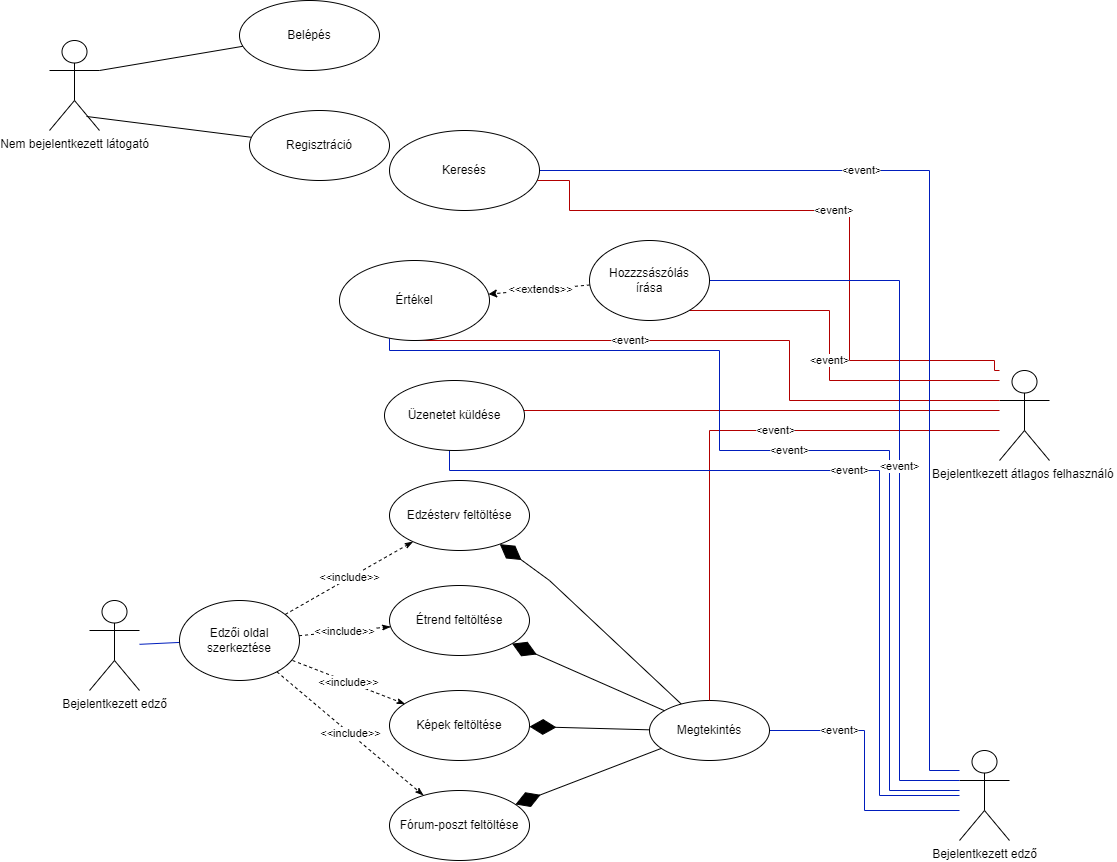

The diagram above was exported from draw.io. Its source (the exported page's mxGraphModel, read from the mxfile embedded in the PNG):
<mxGraphModel dx="1198" dy="720" grid="1" gridSize="10" guides="1" tooltips="1" connect="1" arrows="1" fold="1" page="1" pageScale="1" pageWidth="1654" pageHeight="1169" math="0" shadow="0">
  <root>
    <mxCell id="0" />
    <mxCell id="1" parent="0" />
    <mxCell id="mbWRtgJxkTmfd9M4TnxK-10" style="edgeStyle=none;rounded=0;orthogonalLoop=1;jettySize=auto;html=1;exitX=0.74;exitY=0.844;exitDx=0;exitDy=0;exitPerimeter=0;endArrow=none;endFill=0;" parent="1" source="mbWRtgJxkTmfd9M4TnxK-2" target="mbWRtgJxkTmfd9M4TnxK-6" edge="1">
      <mxGeometry relative="1" as="geometry" />
    </mxCell>
    <mxCell id="mbWRtgJxkTmfd9M4TnxK-14" style="edgeStyle=none;rounded=0;orthogonalLoop=1;jettySize=auto;html=1;exitX=1;exitY=0.3333333333333333;exitDx=0;exitDy=0;exitPerimeter=0;endArrow=none;endFill=0;" parent="1" source="mbWRtgJxkTmfd9M4TnxK-2" target="mbWRtgJxkTmfd9M4TnxK-13" edge="1">
      <mxGeometry relative="1" as="geometry" />
    </mxCell>
    <mxCell id="mbWRtgJxkTmfd9M4TnxK-2" value="Nem bejelentkezett látogató" style="shape=umlActor;verticalLabelPosition=bottom;verticalAlign=top;html=1;outlineConnect=0;" parent="1" vertex="1">
      <mxGeometry x="90" y="50" width="50" height="90" as="geometry" />
    </mxCell>
    <mxCell id="mbWRtgJxkTmfd9M4TnxK-72" style="edgeStyle=none;rounded=0;orthogonalLoop=1;jettySize=auto;html=1;endArrow=none;endFill=0;fillColor=#0050ef;strokeColor=#001DBC;" parent="1" source="mbWRtgJxkTmfd9M4TnxK-4" target="mbWRtgJxkTmfd9M4TnxK-47" edge="1">
      <mxGeometry relative="1" as="geometry" />
    </mxCell>
    <mxCell id="mbWRtgJxkTmfd9M4TnxK-4" value="Bejelentkezett edző" style="shape=umlActor;verticalLabelPosition=bottom;verticalAlign=top;html=1;outlineConnect=0;" parent="1" vertex="1">
      <mxGeometry x="130" y="610" width="50" height="90" as="geometry" />
    </mxCell>
    <mxCell id="mbWRtgJxkTmfd9M4TnxK-6" value="Regisztráció" style="ellipse;whiteSpace=wrap;html=1;" parent="1" vertex="1">
      <mxGeometry x="290" y="120" width="140" height="70" as="geometry" />
    </mxCell>
    <mxCell id="mbWRtgJxkTmfd9M4TnxK-31" value="&amp;lt;event&amp;gt;" style="edgeStyle=orthogonalEdgeStyle;rounded=0;orthogonalLoop=1;jettySize=auto;html=1;endArrow=none;endFill=0;fillColor=#0050ef;strokeColor=#001DBC;" parent="1" source="mbWRtgJxkTmfd9M4TnxK-7" target="mbWRtgJxkTmfd9M4TnxK-24" edge="1">
      <mxGeometry x="0.4815" relative="1" as="geometry">
        <Array as="points">
          <mxPoint x="905" y="820" />
          <mxPoint x="905" y="740" />
        </Array>
        <mxPoint as="offset" />
      </mxGeometry>
    </mxCell>
    <mxCell id="mbWRtgJxkTmfd9M4TnxK-7" value="Bejelentkezett edző" style="shape=umlActor;verticalLabelPosition=bottom;verticalAlign=top;html=1;outlineConnect=0;" parent="1" vertex="1">
      <mxGeometry x="1000" y="760" width="50" height="90" as="geometry" />
    </mxCell>
    <mxCell id="mbWRtgJxkTmfd9M4TnxK-8" value="Bejelentkezett átlagos felhasználó&amp;nbsp;" style="shape=umlActor;verticalLabelPosition=bottom;verticalAlign=top;html=1;outlineConnect=0;" parent="1" vertex="1">
      <mxGeometry x="1040" y="380" width="50" height="90" as="geometry" />
    </mxCell>
    <mxCell id="mbWRtgJxkTmfd9M4TnxK-13" value="Belépés" style="ellipse;whiteSpace=wrap;html=1;" parent="1" vertex="1">
      <mxGeometry x="280" y="10" width="140" height="70" as="geometry" />
    </mxCell>
    <mxCell id="mbWRtgJxkTmfd9M4TnxK-16" value="Étrend feltöltése" style="ellipse;whiteSpace=wrap;html=1;" parent="1" vertex="1">
      <mxGeometry x="430" y="595" width="140" height="70" as="geometry" />
    </mxCell>
    <mxCell id="mbWRtgJxkTmfd9M4TnxK-17" value="Edzésterv feltöltése" style="ellipse;whiteSpace=wrap;html=1;" parent="1" vertex="1">
      <mxGeometry x="430" y="490" width="140" height="70" as="geometry" />
    </mxCell>
    <mxCell id="mbWRtgJxkTmfd9M4TnxK-18" value="Fórum-poszt feltöltése" style="ellipse;whiteSpace=wrap;html=1;" parent="1" vertex="1">
      <mxGeometry x="430" y="800" width="140" height="70" as="geometry" />
    </mxCell>
    <mxCell id="mbWRtgJxkTmfd9M4TnxK-19" value="Képek feltöltése" style="ellipse;whiteSpace=wrap;html=1;" parent="1" vertex="1">
      <mxGeometry x="430" y="700" width="140" height="70" as="geometry" />
    </mxCell>
    <mxCell id="mbWRtgJxkTmfd9M4TnxK-24" value="Megtekintés" style="ellipse;whiteSpace=wrap;html=1;" parent="1" vertex="1">
      <mxGeometry x="690" y="710" width="120" height="60" as="geometry" />
    </mxCell>
    <mxCell id="mbWRtgJxkTmfd9M4TnxK-32" value="&amp;lt;event&amp;gt;" style="edgeStyle=orthogonalEdgeStyle;rounded=0;orthogonalLoop=1;jettySize=auto;html=1;endArrow=none;endFill=0;fillColor=#e51400;strokeColor=#B20000;" parent="1" source="mbWRtgJxkTmfd9M4TnxK-8" target="mbWRtgJxkTmfd9M4TnxK-24" edge="1">
      <mxGeometry x="-0.2" relative="1" as="geometry">
        <mxPoint x="1030" y="540" as="sourcePoint" />
        <mxPoint x="720" y="670" as="targetPoint" />
        <Array as="points">
          <mxPoint x="750" y="440" />
        </Array>
        <mxPoint as="offset" />
      </mxGeometry>
    </mxCell>
    <mxCell id="mbWRtgJxkTmfd9M4TnxK-47" value="Edzői oldal szerkeztése" style="ellipse;whiteSpace=wrap;html=1;" parent="1" vertex="1">
      <mxGeometry x="220" y="610" width="120" height="80" as="geometry" />
    </mxCell>
    <mxCell id="mbWRtgJxkTmfd9M4TnxK-57" value="&amp;lt;&amp;lt;include&amp;gt;&amp;gt;" style="edgeStyle=none;rounded=0;orthogonalLoop=1;jettySize=auto;html=1;endArrow=classicThin;endFill=1;dashed=1;" parent="1" source="mbWRtgJxkTmfd9M4TnxK-47" target="mbWRtgJxkTmfd9M4TnxK-18" edge="1">
      <mxGeometry relative="1" as="geometry">
        <mxPoint x="541.8505483719712" y="813.8329397905175" as="sourcePoint" />
        <mxPoint x="712.6714517411547" y="646.7074448893256" as="targetPoint" />
      </mxGeometry>
    </mxCell>
    <mxCell id="mbWRtgJxkTmfd9M4TnxK-58" value="&amp;lt;&amp;lt;include&amp;gt;&amp;gt;" style="edgeStyle=none;rounded=0;orthogonalLoop=1;jettySize=auto;html=1;endArrow=classicThin;endFill=1;dashed=1;" parent="1" edge="1">
      <mxGeometry relative="1" as="geometry">
        <mxPoint x="332.9998615371767" y="669.9556664201712" as="sourcePoint" />
        <mxPoint x="445.6302390159781" y="713.5862802824224" as="targetPoint" />
      </mxGeometry>
    </mxCell>
    <mxCell id="mbWRtgJxkTmfd9M4TnxK-59" value="&amp;lt;&amp;lt;include&amp;gt;&amp;gt;" style="edgeStyle=none;rounded=0;orthogonalLoop=1;jettySize=auto;html=1;endArrow=classicThin;endFill=1;dashed=1;" parent="1" source="mbWRtgJxkTmfd9M4TnxK-47" target="mbWRtgJxkTmfd9M4TnxK-16" edge="1">
      <mxGeometry relative="1" as="geometry">
        <mxPoint x="561.8505483719712" y="833.8329397905175" as="sourcePoint" />
        <mxPoint x="732.6714517411547" y="666.7074448893256" as="targetPoint" />
      </mxGeometry>
    </mxCell>
    <mxCell id="mbWRtgJxkTmfd9M4TnxK-60" value="&amp;lt;&amp;lt;include&amp;gt;&amp;gt;" style="edgeStyle=none;rounded=0;orthogonalLoop=1;jettySize=auto;html=1;endArrow=classicThin;endFill=1;dashed=1;" parent="1" source="mbWRtgJxkTmfd9M4TnxK-47" target="mbWRtgJxkTmfd9M4TnxK-17" edge="1">
      <mxGeometry relative="1" as="geometry">
        <mxPoint x="571.8505483719712" y="843.8329397905175" as="sourcePoint" />
        <mxPoint x="742.6714517411547" y="676.7074448893256" as="targetPoint" />
      </mxGeometry>
    </mxCell>
    <mxCell id="mbWRtgJxkTmfd9M4TnxK-65" value="" style="endArrow=diamondThin;endFill=1;endSize=24;html=1;rounded=0;" parent="1" source="mbWRtgJxkTmfd9M4TnxK-24" target="mbWRtgJxkTmfd9M4TnxK-17" edge="1">
      <mxGeometry width="160" relative="1" as="geometry">
        <mxPoint x="650" y="730" as="sourcePoint" />
        <mxPoint x="810" y="730" as="targetPoint" />
        <Array as="points">
          <mxPoint x="590" y="590" />
        </Array>
      </mxGeometry>
    </mxCell>
    <mxCell id="mbWRtgJxkTmfd9M4TnxK-69" value="" style="endArrow=diamondThin;endFill=1;endSize=24;html=1;rounded=0;" parent="1" source="mbWRtgJxkTmfd9M4TnxK-24" target="mbWRtgJxkTmfd9M4TnxK-16" edge="1">
      <mxGeometry width="160" relative="1" as="geometry">
        <mxPoint x="695.337213263937" y="673.224431443054" as="sourcePoint" />
        <mxPoint x="570.0015903703711" y="626.7774212449921" as="targetPoint" />
      </mxGeometry>
    </mxCell>
    <mxCell id="mbWRtgJxkTmfd9M4TnxK-70" value="" style="endArrow=diamondThin;endFill=1;endSize=24;html=1;rounded=0;" parent="1" source="mbWRtgJxkTmfd9M4TnxK-24" target="mbWRtgJxkTmfd9M4TnxK-18" edge="1">
      <mxGeometry width="160" relative="1" as="geometry">
        <mxPoint x="725.337213263937" y="846.4444314430539" as="sourcePoint" />
        <mxPoint x="600.0015903703711" y="799.997421244992" as="targetPoint" />
      </mxGeometry>
    </mxCell>
    <mxCell id="mbWRtgJxkTmfd9M4TnxK-71" value="" style="endArrow=diamondThin;endFill=1;endSize=24;html=1;rounded=0;" parent="1" source="mbWRtgJxkTmfd9M4TnxK-24" target="mbWRtgJxkTmfd9M4TnxK-19" edge="1">
      <mxGeometry width="160" relative="1" as="geometry">
        <mxPoint x="711.6372132639369" y="622.2444314430539" as="sourcePoint" />
        <mxPoint x="586.3015903703711" y="575.797421244992" as="targetPoint" />
      </mxGeometry>
    </mxCell>
    <mxCell id="mbWRtgJxkTmfd9M4TnxK-75" style="edgeStyle=orthogonalEdgeStyle;rounded=0;orthogonalLoop=1;jettySize=auto;html=1;endArrow=none;endFill=0;fillColor=#e51400;strokeColor=#B20000;" parent="1" source="mbWRtgJxkTmfd9M4TnxK-73" target="mbWRtgJxkTmfd9M4TnxK-8" edge="1">
      <mxGeometry relative="1" as="geometry">
        <mxPoint x="530" y="300" as="sourcePoint" />
        <Array as="points">
          <mxPoint x="970" y="420" />
          <mxPoint x="970" y="420" />
        </Array>
      </mxGeometry>
    </mxCell>
    <mxCell id="mbWRtgJxkTmfd9M4TnxK-77" value="&amp;lt;event&amp;gt;" style="edgeStyle=orthogonalEdgeStyle;rounded=0;orthogonalLoop=1;jettySize=auto;html=1;endArrow=none;endFill=0;fillColor=#0050ef;strokeColor=#001DBC;" parent="1" source="mbWRtgJxkTmfd9M4TnxK-73" target="mbWRtgJxkTmfd9M4TnxK-7" edge="1">
      <mxGeometry x="-0.0174" relative="1" as="geometry">
        <Array as="points">
          <mxPoint x="490" y="480" />
          <mxPoint x="920" y="480" />
          <mxPoint x="920" y="805" />
        </Array>
        <mxPoint as="offset" />
      </mxGeometry>
    </mxCell>
    <mxCell id="mbWRtgJxkTmfd9M4TnxK-73" value="Üzenetet küldése" style="ellipse;whiteSpace=wrap;html=1;" parent="1" vertex="1">
      <mxGeometry x="425" y="390" width="140" height="70" as="geometry" />
    </mxCell>
    <mxCell id="mbWRtgJxkTmfd9M4TnxK-80" style="edgeStyle=orthogonalEdgeStyle;rounded=0;orthogonalLoop=1;jettySize=auto;html=1;endArrow=none;endFill=0;fillColor=#e51400;strokeColor=#B20000;" parent="1" source="mbWRtgJxkTmfd9M4TnxK-79" target="mbWRtgJxkTmfd9M4TnxK-8" edge="1">
      <mxGeometry relative="1" as="geometry">
        <mxPoint x="810" y="380" as="targetPoint" />
        <Array as="points">
          <mxPoint x="830" y="350" />
          <mxPoint x="830" y="410" />
        </Array>
        <mxPoint x="750" y="350" as="sourcePoint" />
      </mxGeometry>
    </mxCell>
    <mxCell id="mbWRtgJxkTmfd9M4TnxK-86" value="&amp;lt;event&amp;gt;" style="edgeLabel;html=1;align=center;verticalAlign=middle;resizable=0;points=[];" parent="mbWRtgJxkTmfd9M4TnxK-80" vertex="1" connectable="0">
      <mxGeometry x="-0.8036" y="1" relative="1" as="geometry">
        <mxPoint x="151" as="offset" />
      </mxGeometry>
    </mxCell>
    <mxCell id="mbWRtgJxkTmfd9M4TnxK-81" value="&amp;lt;event&amp;gt;" style="edgeStyle=orthogonalEdgeStyle;rounded=0;orthogonalLoop=1;jettySize=auto;html=1;endArrow=none;endFill=0;fillColor=#0050ef;strokeColor=#001DBC;" parent="1" source="mbWRtgJxkTmfd9M4TnxK-79" target="mbWRtgJxkTmfd9M4TnxK-7" edge="1">
      <mxGeometry relative="1" as="geometry">
        <mxPoint x="710" y="360" as="sourcePoint" />
        <Array as="points">
          <mxPoint x="430" y="360" />
          <mxPoint x="760" y="360" />
          <mxPoint x="760" y="460" />
          <mxPoint x="930" y="460" />
          <mxPoint x="930" y="800" />
        </Array>
      </mxGeometry>
    </mxCell>
    <mxCell id="mbWRtgJxkTmfd9M4TnxK-79" value="Értékel" style="ellipse;whiteSpace=wrap;html=1;" parent="1" vertex="1">
      <mxGeometry x="380" y="270" width="150" height="80" as="geometry" />
    </mxCell>
    <mxCell id="mbWRtgJxkTmfd9M4TnxK-88" value="&amp;lt;event&amp;gt;" style="rounded=0;orthogonalLoop=1;jettySize=auto;html=1;endArrow=none;endFill=0;fillColor=#e51400;strokeColor=#B20000;edgeStyle=orthogonalEdgeStyle;" parent="1" source="mbWRtgJxkTmfd9M4TnxK-84" target="mbWRtgJxkTmfd9M4TnxK-8" edge="1">
      <mxGeometry relative="1" as="geometry">
        <Array as="points">
          <mxPoint x="610" y="190" />
          <mxPoint x="610" y="220" />
          <mxPoint x="890" y="220" />
          <mxPoint x="890" y="370" />
          <mxPoint x="1035" y="370" />
          <mxPoint x="1035" y="380" />
        </Array>
      </mxGeometry>
    </mxCell>
    <mxCell id="mbWRtgJxkTmfd9M4TnxK-91" value="&amp;lt;event&amp;gt;" style="edgeStyle=orthogonalEdgeStyle;rounded=0;orthogonalLoop=1;jettySize=auto;html=1;endArrow=none;endFill=0;fillColor=#0050ef;strokeColor=#001DBC;" parent="1" source="mbWRtgJxkTmfd9M4TnxK-84" target="mbWRtgJxkTmfd9M4TnxK-7" edge="1">
      <mxGeometry x="-0.3705" relative="1" as="geometry">
        <Array as="points">
          <mxPoint x="970" y="180" />
          <mxPoint x="970" y="780" />
        </Array>
        <mxPoint as="offset" />
      </mxGeometry>
    </mxCell>
    <mxCell id="mbWRtgJxkTmfd9M4TnxK-84" value="Keresés" style="ellipse;whiteSpace=wrap;html=1;" parent="1" vertex="1">
      <mxGeometry x="430" y="140" width="150" height="80" as="geometry" />
    </mxCell>
    <mxCell id="VHq0bT1W0NVLL6xrCTtp-2" value="&amp;lt;&amp;lt;extends&amp;gt;&amp;gt;" style="rounded=0;orthogonalLoop=1;jettySize=auto;html=1;dashed=1;" parent="1" source="VHq0bT1W0NVLL6xrCTtp-1" target="mbWRtgJxkTmfd9M4TnxK-79" edge="1">
      <mxGeometry relative="1" as="geometry" />
    </mxCell>
    <mxCell id="VHq0bT1W0NVLL6xrCTtp-3" value="&amp;lt;event&amp;gt;" style="edgeStyle=orthogonalEdgeStyle;rounded=0;orthogonalLoop=1;jettySize=auto;html=1;endArrow=none;endFill=0;fillColor=#e51400;strokeColor=#B20000;" parent="1" source="VHq0bT1W0NVLL6xrCTtp-1" target="mbWRtgJxkTmfd9M4TnxK-8" edge="1">
      <mxGeometry relative="1" as="geometry">
        <Array as="points">
          <mxPoint x="870" y="320" />
          <mxPoint x="870" y="390" />
        </Array>
      </mxGeometry>
    </mxCell>
    <mxCell id="VHq0bT1W0NVLL6xrCTtp-5" value="&amp;lt;event&amp;gt;" style="edgeStyle=orthogonalEdgeStyle;rounded=0;orthogonalLoop=1;jettySize=auto;html=1;exitX=1;exitY=0.5;exitDx=0;exitDy=0;endArrow=none;endFill=0;fillColor=#0050ef;strokeColor=#001DBC;" parent="1" source="VHq0bT1W0NVLL6xrCTtp-1" target="mbWRtgJxkTmfd9M4TnxK-7" edge="1">
      <mxGeometry relative="1" as="geometry">
        <Array as="points">
          <mxPoint x="940" y="290" />
          <mxPoint x="940" y="790" />
        </Array>
      </mxGeometry>
    </mxCell>
    <mxCell id="VHq0bT1W0NVLL6xrCTtp-1" value="Hozzzsászólás&lt;br&gt;írása" style="ellipse;whiteSpace=wrap;html=1;" parent="1" vertex="1">
      <mxGeometry x="630" y="250" width="120" height="80" as="geometry" />
    </mxCell>
  </root>
</mxGraphModel>